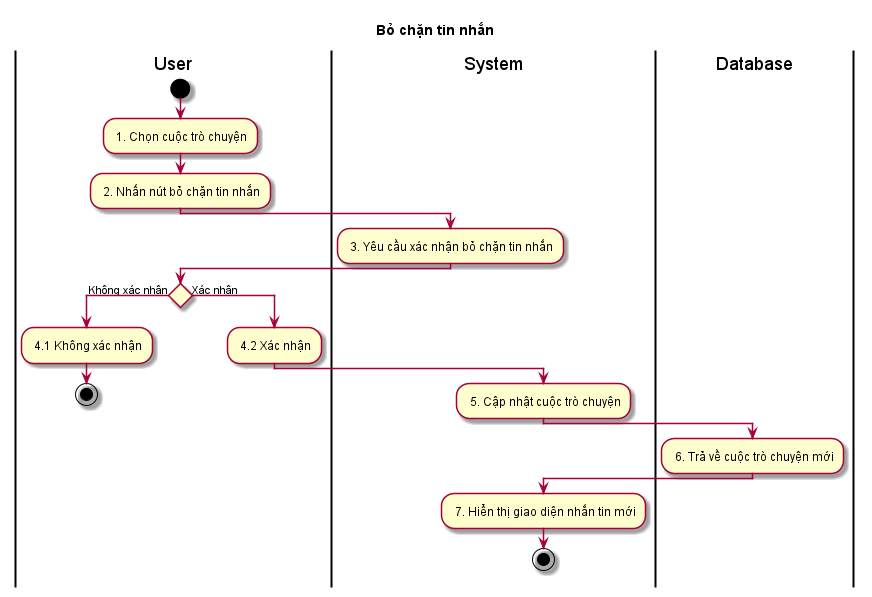

The diagram above was rendered by PlantUML. Its source (embedded in the PNG):
@startuml ActBoChanTinNhan

skin rose
title Bỏ chặn tin nhắn

|User|
start 
: 1. Chọn cuộc trò chuyện;
: 2. Nhấn nút bỏ chặn tin nhắn;
|System|
: 3. Yêu cầu xác nhận bỏ chặn tin nhắn;
|User|
if () then (Không xác nhận)
: 4.1 Không xác nhận;
stop
else (Xác nhận)
: 4.2 Xác nhận;
|System|
: 5. Cập nhật cuộc trò chuyện;
|Database|
: 6. Trả về cuộc trò chuyện mới;
|System|
: 7. Hiển thị giao diện nhắn tin mới;
stop
@enduml